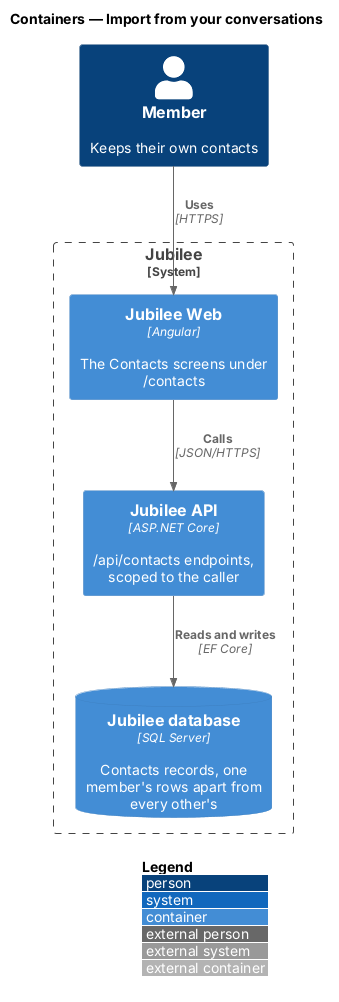

The diagram above was rendered by PlantUML. Its source (embedded in the PNG):
@startuml
!include <C4/C4_Container>
LAYOUT_WITH_LEGEND()
title Containers — Import from your conversations

Person(member, "Member", "Keeps their own contacts")
System_Boundary(jubilee, "Jubilee") {
  Container(web, "Jubilee Web", "Angular", "The Contacts screens under /contacts")
  
  Container(api, "Jubilee API", "ASP.NET Core", "/api/contacts endpoints, scoped to the caller")
  
  ContainerDb(db, "Jubilee database", "SQL Server", "Contacts records, one member's rows apart from every other's")
  
  
}
Rel(member, web, "Uses", "HTTPS")
Rel(web, api, "Calls", "JSON/HTTPS")
Rel(api, db, "Reads and writes", "EF Core")
@enduml